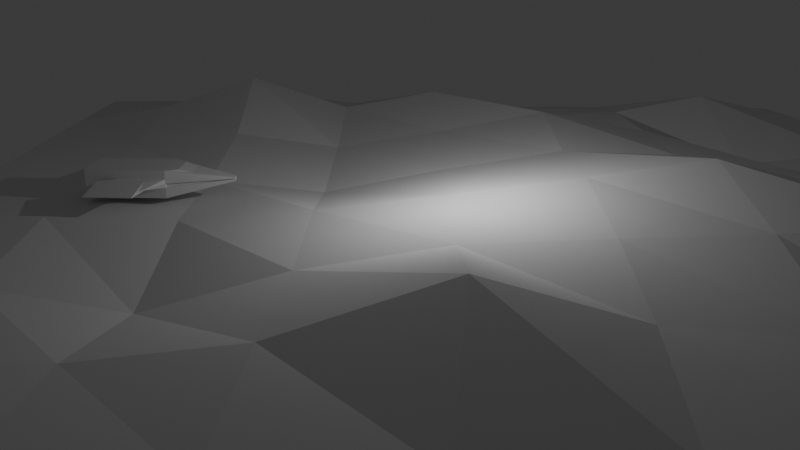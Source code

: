 # Source: 004_CamSetup.blend  (saved by Blender 4.0.36; exported with 4.5.12 LTS)
import bpy
from mathutils import Matrix  # noqa: F401  (used for matrix-valued properties, if any)

bpy.ops.wm.read_factory_settings(use_empty=True)
scene = bpy.context.scene
scene.name = 'Scene'

# ---- collections
col_collection = bpy.data.collections.new('Collection'); scene.collection.children.link(col_collection)

# ---- materials (node trees are filled in below, after node groups)
mat_material = bpy.data.materials.new('Material')
mat_material.alpha_threshold = 0.0
mat_material.use_transparent_shadow = False
mat_material.roughness = 0.5
mat_material.line_color = (0.0, 0.0, 0.0, 1.0)

# ---- material node trees
mat_material.use_nodes = True; mat_material.node_tree.nodes.clear()
_N = mat_material.node_tree.nodes; _L = mat_material.node_tree.links
n0 = _N.new('ShaderNodeOutputMaterial'); n0.name = 'Material Output'; n0.location = (300, 300)
n1 = _N.new('ShaderNodeBsdfPrincipled'); n1.name = 'Principled BSDF'; n1.location = (10, 300)
n1.inputs[3].default_value = 1.45
_L.new(n1.outputs[0], n0.inputs[0])
n0.is_active_output = True

# ---- world
world_world = bpy.data.worlds.new('World'); scene.world = world_world
world_world.use_nodes = True; world_world.node_tree.nodes.clear()
_N = world_world.node_tree.nodes; _L = world_world.node_tree.links
n0 = _N.new('ShaderNodeOutputWorld'); n0.name = 'World Output'; n0.location = (300, 300)
n1 = _N.new('ShaderNodeBackground'); n1.name = 'Background'; n1.location = (10, 300)
n1.inputs[0].default_value = (0.05088, 0.05088, 0.05088, 1.0)
_L.new(n1.outputs[0], n0.inputs[0])
n0.is_active_output = True
world_world.color = (0.05088, 0.05088, 0.05088)
world_world.use_sun_shadow = False
world_world.sun_shadow_jitter_overblur = 0.0

# ---- cameras
cam_camera = bpy.data.cameras.new('Camera')
cam_camera.clip_end = 100.0
cam_camera.lens = 40.82
cam_camera.ortho_scale = 7.314

# ---- lights
light_light = bpy.data.lights.new('Light', 'POINT')
light_light.transmission_factor = 0.0
light_light.use_soft_falloff = False
light_light.energy = 1000.0
light_light.shadow_soft_size = 0.1
light_light.shadow_maximum_resolution = 0.006
light_light.use_absolute_resolution = True

# ---- meshes
me_cube = bpy.data.meshes.new('Cube')
me_cube.from_pydata([(0.6791, 1.518, 1.462), (1.0, 1.0, 0.2615), (1.0, -1.0, 1.469), (1.0, -1.0, 0.2615), (0.5109, 2.086, 1.301), (0.1605, 3.813, 0.8395), (1.0, 1.0, 0.7345), (1.0, -1.0, 0.7345), (0.1605, 3.813, 0.9235), (1.0, 1.0, 1.102), (1.0, -1.0, 1.102), (0.1605, 3.813, 0.9654), (1.0, 1.0, 0.9181), (1.0, -1.0, 0.9181), (0.1605, 3.813, 0.9444), (1.0, 1.0, 0.9181), (1.0, -1.0, 0.9181), (1.0, 1.0, 0.9181), (1.0, -1.0, 0.9181), (1.0, 1.0, 0.7345), (1.0, -1.0, 0.7345), (1.0, 1.0, 1.102), (1.0, -1.0, 1.102), (1.0, 1.0, 0.9181), (1.0, -1.0, 0.9181), (0.0, -1.0, 1.469), (1.469, 0.2448, 0.7345), (0.0, 1.0, 0.2615), (1.469, -1.755, 0.7345), (1.469, 0.2448, 1.102), (1.469, -1.755, 1.102), (3.132, 0.2448, 0.9414), (3.132, 0.2448, 0.8949), (2.411, 0.2448, 0.9181), (3.132, -1.755, 0.8949), (3.132, -1.755, 0.9414), (1.47, -1.755, 0.9181), (0.0, -1.0, 0.2615), (0.0, 1.0, 1.469), (0.0, 3.813, 0.8395), (0.0, 3.813, 1.007), (0.0, 3.813, 0.9235), (0.0, -1.0, 0.7345), (0.0, 3.813, 0.9654), (0.0, -1.0, 1.102), (0.0, -1.0, 0.9181), (0.0, 3.813, 0.9444), (0.7238, -2.426, 0.7345), (0.7238, -2.426, 0.3997), (0.0, -2.426, 0.3997), (0.7238, -2.426, 0.9181), (0.7238, -2.426, 1.331), (0.7238, -2.426, 1.102), (0.0, -2.426, 1.331), (0.0, -2.426, 0.7345), (0.0, -2.426, 1.102), (0.0, -2.426, 0.9181), (1.0, -2.426, 0.7345), (1.0, -2.426, 0.2615), (0.0, -2.426, 0.2615), (1.0, -2.426, 0.9181), (1.0, -2.426, 1.469), (1.0, -2.426, 1.102), (0.0, -2.426, 1.469), (0.0, -2.426, 0.9181), (0.0, -2.426, 0.7345), (0.0, -2.426, 1.102), (0.7238, -2.464, 0.7345), (0.0, -2.464, 0.7345), (0.7238, -2.464, 1.102), (0.0, -2.464, 1.102), (0.7238, -2.464, 0.9181), (0.0, -2.464, 0.9181), (0.7238, -2.464, 0.3997), (0.0, -2.464, 0.3997), (0.7238, -2.464, 1.331), (0.0, -2.464, 1.331), (1.0, 1.0, 1.469), (0.0, 1.518, 1.462), (0.1605, 3.813, 1.007), (0.0, 2.086, 1.301), (0.8855, 1.028, 0.9172), (0.8855, 1.028, 0.7381), (0.06642, 3.773, 0.9429), (0.06642, 3.773, 0.9224)], [], [(27, 1, 3, 37), (9, 77, 2, 10), (6, 1, 5, 8), (43, 40, 79, 11), (78, 0, 4, 80), (39, 41, 8, 5), (14, 12, 81, 83), (1, 6, 7, 3), (77, 9, 11, 79), (46, 43, 11, 14), (7, 6, 26, 28), (31, 29, 30, 35), (41, 46, 14, 8), (9, 12, 14, 11), (13, 12, 15, 16), (16, 15, 17, 18), (18, 17, 23, 24), (10, 9, 21, 22), (7, 6, 19, 20), (13, 7, 28, 34, 36), (12, 9, 29, 31, 33), (9, 10, 30, 29), (6, 12, 33, 32, 26), (10, 13, 36, 35, 30), (31, 32, 33), (34, 35, 36), (31, 35, 34, 32), (26, 32, 34, 28), (3, 7, 57, 58), (2, 25, 63, 61), (7, 13, 60, 57), (1, 27, 39, 5), (25, 44, 66, 63), (77, 38, 25, 2), (64, 65, 68, 72), (53, 55, 70, 76), (47, 50, 71, 67), (51, 53, 76, 75), (42, 37, 59, 54), (45, 42, 54, 56), (13, 10, 62, 60), (44, 45, 56, 66), (37, 3, 58, 59), (10, 2, 61, 62), (47, 48, 58, 57), (48, 49, 59, 58), (50, 47, 57, 60), (51, 52, 62, 61), (52, 50, 60, 62), (53, 51, 61, 63), (65, 64, 56, 54), (64, 55, 66, 56), (49, 65, 54, 59), (55, 53, 63, 66), (67, 71, 72, 68), (71, 69, 70, 72), (73, 67, 68, 74), (69, 75, 76, 70), (52, 51, 75, 69), (48, 47, 67, 73), (55, 64, 72, 70), (50, 52, 69, 71), (49, 48, 73, 74), (65, 49, 74, 68), (0, 78, 38, 77), (80, 4, 79, 40), (4, 0, 77, 79), (78, 80, 40, 38), (81, 82, 84, 83), (6, 8, 84, 82), (8, 14, 83, 84), (12, 6, 82, 81)])
_uv = me_cube.uv_layers.new(name='UVMap')
_uv.uv.foreach_set('vector', [0.25, 0.5, 0.375, 0.5, 0.375, 0.75, 0.25, 0.75, 0.5625, 0.5, 0.625, 0.5, 0.625, 0.75, 0.5625, 0.75, 0.5, 0.5, 0.375, 0.5, 0.375, 0.5, 0.5, 0.5, 0.5625, 0.375, 0.625, 0.375, 0.625, 0.5, 0.5625, 0.5, 0.7395, 0.5, 0.6357, 0.5, 0.6786, 0.5, 0.697, 0.5, 0.375, 0.375, 0.5, 0.375, 0.5, 0.5, 0.375, 0.5, 0.5312, 0.5, 0.5312, 0.5, 0.5312, 0.5, 0.5312, 0.5, 0.375, 0.5, 0.5, 0.5, 0.5, 0.75, 0.375, 0.75, 0.625, 0.5, 0.5625, 0.5, 0.5625, 0.5, 0.625, 0.5, 0.5312, 0.375, 0.5625, 0.375, 0.5625, 0.5, 0.5312, 0.5, 0.5, 0.75, 0.5, 0.5, 0.5, 0.5, 0.5, 0.75, 0.5352, 0.5, 0.5625, 0.5, 0.5625, 0.75, 0.5352, 0.75, 0.5, 0.375, 0.5312, 0.375, 0.5312, 0.5, 0.5, 0.5, 0.5625, 0.5, 0.5312, 0.5, 0.5312, 0.5, 0.5625, 0.5, 0.5312, 0.75, 0.5312, 0.5, 0.5312, 0.5, 0.5312, 0.75, 0.5312, 0.75, 0.5312, 0.5, 0.5312, 0.5, 0.5312, 0.75, 0.5312, 0.75, 0.5312, 0.5, 0.5312, 0.5, 0.5312, 0.75, 0.5625, 0.75, 0.5625, 0.5, 0.5625, 0.5, 0.5625, 0.75, 0.5, 0.75, 0.5, 0.5, 0.5, 0.5, 0.5, 0.75, 0.5312, 0.75, 0.5, 0.75, 0.5, 0.75, 0.5273, 0.75, 0.5312, 0.75, 0.5312, 0.5, 0.5625, 0.5, 0.5625, 0.5, 0.5352, 0.5, 0.5312, 0.5, 0.5625, 0.5, 0.5625, 0.75, 0.5625, 0.75, 0.5625, 0.5, 0.5, 0.5, 0.5312, 0.5, 0.5312, 0.5, 0.5273, 0.5, 0.5, 0.5, 0.5625, 0.75, 0.5312, 0.75, 0.5312, 0.75, 0.5352, 0.75, 0.5625, 0.75, 0.5352, 0.5, 0.5344, 0.5, 0.5312, 0.5, 0.5273, 0.75, 0.5281, 0.75, 0.5312, 0.75, 0.5352, 0.5, 0.5352, 0.75, 0.5273, 0.75, 0.5273, 0.5, 0.5, 0.5, 0.5273, 0.5, 0.5273, 0.75, 0.5, 0.75, 0.375, 0.75, 0.5, 0.75, 0.5, 0.75, 0.375, 0.75, 0.625, 0.75, 0.75, 0.75, 0.75, 0.75, 0.625, 0.75, 0.5, 0.75, 0.5312, 0.75, 0.5312, 0.75, 0.5, 0.75, 0.375, 0.5, 0.25, 0.5, 0.25, 0.5, 0.375, 0.5, 0.0, 0.0, 0.0, 0.0, 0.0, 0.0, 0.0, 0.0, 0.625, 0.5, 0.75, 0.5, 0.75, 0.75, 0.625, 0.75, 0.5312, 0.8577, 0.5, 0.8577, 0.5, 0.8577, 0.5312, 0.8577, 0.6015, 0.8577, 0.5625, 0.8577, 0.5625, 0.8577, 0.6015, 0.8577, 0.5, 0.7673, 0.5312, 0.7673, 0.5312, 0.7673, 0.5, 0.7673, 0.6015, 0.7673, 0.6015, 0.8577, 0.6015, 0.8577, 0.6015, 0.7673, 0.0, 0.0, 0.0, 0.0, 0.0, 0.0, 0.0, 0.0, 0.0, 0.0, 0.0, 0.0, 0.0, 0.0, 0.0, 0.0, 0.5312, 0.75, 0.5625, 0.75, 0.5625, 0.75, 0.5312, 0.75, 0.0, 0.0, 0.0, 0.0, 0.0, 0.0, 0.0, 0.0, 0.25, 0.75, 0.375, 0.75, 0.375, 0.75, 0.25, 0.75, 0.5625, 0.75, 0.625, 0.75, 0.625, 0.75, 0.5625, 0.75, 0.5, 0.7673, 0.3985, 0.7673, 0.375, 0.75, 0.5, 0.75, 0.3985, 0.7673, 0.3985, 0.8577, 0.375, 0.875, 0.375, 0.75, 0.5312, 0.7673, 0.5, 0.7673, 0.5, 0.75, 0.5312, 0.75, 0.6015, 0.7673, 0.5625, 0.7673, 0.5625, 0.75, 0.625, 0.75, 0.5625, 0.7673, 0.5312, 0.7673, 0.5312, 0.75, 0.5625, 0.75, 0.6015, 0.8577, 0.6015, 0.7673, 0.625, 0.75, 0.625, 0.875, 0.5, 0.8577, 0.5312, 0.8577, 0.5312, 0.875, 0.5, 0.875, 0.5312, 0.8577, 0.5625, 0.8577, 0.5625, 0.875, 0.5312, 0.875, 0.3985, 0.8577, 0.5, 0.8577, 0.5, 0.875, 0.375, 0.875, 0.5625, 0.8577, 0.6015, 0.8577, 0.625, 0.875, 0.5625, 0.875, 0.5, 0.7673, 0.5312, 0.7673, 0.5312, 0.8577, 0.5, 0.8577, 0.5312, 0.7673, 0.5625, 0.7673, 0.5625, 0.8577, 0.5312, 0.8577, 0.3985, 0.7673, 0.5, 0.7673, 0.5, 0.8577, 0.3985, 0.8577, 0.5625, 0.7673, 0.6015, 0.7673, 0.6015, 0.8577, 0.5625, 0.8577, 0.5625, 0.7673, 0.6015, 0.7673, 0.6015, 0.7673, 0.5625, 0.7673, 0.3985, 0.7673, 0.5, 0.7673, 0.5, 0.7673, 0.3985, 0.7673, 0.5625, 0.8577, 0.5312, 0.8577, 0.5312, 0.8577, 0.5625, 0.8577, 0.5312, 0.7673, 0.5625, 0.7673, 0.5625, 0.7673, 0.5312, 0.7673, 0.3985, 0.8577, 0.3985, 0.7673, 0.3985, 0.7673, 0.3985, 0.8577, 0.5, 0.8577, 0.3985, 0.8577, 0.3985, 0.8577, 0.5, 0.8577, 0.6357, 0.5, 0.7395, 0.5, 0.75, 0.5, 0.625, 0.5, 0.697, 0.5, 0.6786, 0.5, 0.625, 0.5, 0.75, 0.5, 0.6786, 0.5, 0.6357, 0.5, 0.625, 0.5, 0.625, 0.5, 0.7395, 0.5, 0.697, 0.5, 0.75, 0.5, 0.75, 0.5, 0.5312, 0.5, 0.5, 0.5, 0.5, 0.5, 0.5312, 0.5, 0.5, 0.5, 0.5, 0.5, 0.5, 0.5, 0.5, 0.5, 0.5, 0.5, 0.5312, 0.5, 0.5312, 0.5, 0.5, 0.5, 0.5312, 0.5, 0.5, 0.5, 0.5, 0.5, 0.5312, 0.5])
me_cube.materials.append(mat_material)
me_cube.use_mirror_vertex_groups = False
me_cube.update()
me_plane = bpy.data.meshes.new('Plane')
me_plane.from_pydata([(-1.0, -1.0, 0.0), (1.0, -1.0, 0.0), (-1.001, 0.9991, 0.002524), (0.9897, 1.015, 0.0136), (-1.005, 0.7429, 0.02098), (-1.001, 0.4993, 0.002316), (-1.0, 0.2502, 0.0002943), (-1.0, 4.104e-05, 7.768e-05), (-0.9963, -0.2504, 0.004489), (-0.9933, -0.5023, 0.03321), (-0.9954, -0.7504, 0.004733), (1.0, -0.75, 0.0), (0.999, -0.4987, 0.001372), (0.9927, -0.2413, 0.01011), (0.9845, 0.01855, 0.02138), (0.9786, 0.2761, 0.02933), (0.9782, 0.5278, 0.02957), (0.9859, 0.7717, 0.01598), (-0.7143, -1.0, 0.0), (-0.4286, -1.0, 0.0), (-0.1429, -1.0, 0.0), (0.1429, -1.0, 0.0), (0.4286, -1.0, 0.0), (0.7143, -1.0, 0.0), (0.7045, 1.018, 0.007334), (0.4102, 1.021, 0.0248), (0.1262, 1.017, 0.02333), (-0.1531, 1.009, 0.01443), (-0.433, 1.002, 0.007783), (-0.7221, 0.9897, 0.03105), (0.7141, -0.7499, -0.0008654), (0.427, -0.7488, -0.02595), (0.1404, -0.7482, 0.001188), (-0.1445, -0.7488, 0.002273), (-0.4308, -0.75, 0.002882), (-0.7224, -0.7526, 0.04367), (0.7091, -0.4952, -0.01184), (0.4191, -0.4923, -0.07083), (0.1327, -0.492, -0.005503), (-0.1393, -0.4952, -0.003148), (-0.4471, -0.4985, 0.03159), (-0.7302, -0.5073, 0.1245), (0.698, -0.2336, 0.02068), (0.4058, -0.2294, 0.005814), (0.129, -0.2322, 0.02033), (-0.1244, -0.2413, -0.02063), (-0.4309, -0.2437, 0.004556), (-0.7258, -0.2504, 0.04641), (0.6499, 0.04449, 0.1039), (0.3925, 0.03418, 0.05053), (0.1081, 0.03071, 0.04915), (-0.1598, 0.01989, 0.02591), (-0.4587, 0.01296, 0.04396), (-0.7204, -0.009189, 0.09354), (0.6788, 0.2885, 0.04917), (0.3844, 0.2926, 0.06336), (0.09545, 0.2844, 0.08372), (-0.1867, 0.2767, 0.06374), (-0.4888, 0.2669, 0.08861), (-0.7325, 0.2559, 0.02675), (0.6852, 0.5371, 0.03449), (0.3832, 0.5405, 0.07474), (0.0894, 0.5268, 0.122), (-0.1769, 0.5219, 0.06081), (-0.4612, 0.5113, 0.05118), (-0.7294, 0.4938, 0.04154), (0.7031, 0.7752, 0.0002911), (0.3644, 0.7826, 0.09372), (0.1077, 0.7748, 0.06738), (-0.1647, 0.7672, 0.0339), (-0.4118, 0.7456, -0.01913), (-0.7378, 0.7233, 0.08794)], [], [(66, 17, 3, 24), (23, 1, 11, 30), (30, 11, 12, 36), (36, 12, 13, 42), (42, 13, 14, 48), (48, 14, 15, 54), (54, 15, 16, 60), (60, 16, 17, 66), (5, 65, 71, 4), (65, 64, 70, 71), (64, 63, 69, 70), (63, 62, 68, 69), (62, 61, 67, 68), (61, 60, 66, 67), (6, 59, 65, 5), (59, 58, 64, 65), (58, 57, 63, 64), (57, 56, 62, 63), (56, 55, 61, 62), (55, 54, 60, 61), (7, 53, 59, 6), (53, 52, 58, 59), (52, 51, 57, 58), (51, 50, 56, 57), (50, 49, 55, 56), (49, 48, 54, 55), (8, 47, 53, 7), (47, 46, 52, 53), (46, 45, 51, 52), (45, 44, 50, 51), (44, 43, 49, 50), (43, 42, 48, 49), (9, 41, 47, 8), (41, 40, 46, 47), (40, 39, 45, 46), (39, 38, 44, 45), (38, 37, 43, 44), (37, 36, 42, 43), (10, 35, 41, 9), (35, 34, 40, 41), (34, 33, 39, 40), (33, 32, 38, 39), (32, 31, 37, 38), (31, 30, 36, 37), (0, 18, 35, 10), (18, 19, 34, 35), (19, 20, 33, 34), (20, 21, 32, 33), (21, 22, 31, 32), (22, 23, 30, 31), (4, 71, 29, 2), (71, 70, 28, 29), (70, 69, 27, 28), (69, 68, 26, 27), (68, 67, 25, 26), (67, 66, 24, 25)])
_uv = me_plane.uv_layers.new(name='UVMap')
_uv.uv.foreach_set('vector', [0.8571, 0.875, 1.0, 0.875, 1.0, 1.0, 0.8571, 1.0, 0.8571, 0.0, 1.0, 0.0, 1.0, 0.125, 0.8571, 0.125, 0.8571, 0.125, 1.0, 0.125, 1.0, 0.25, 0.8571, 0.25, 0.8571, 0.25, 1.0, 0.25, 1.0, 0.375, 0.8571, 0.375, 0.8571, 0.375, 1.0, 0.375, 1.0, 0.5, 0.8571, 0.5, 0.8571, 0.5, 1.0, 0.5, 1.0, 0.625, 0.8571, 0.625, 0.8571, 0.625, 1.0, 0.625, 1.0, 0.75, 0.8571, 0.75, 0.8571, 0.75, 1.0, 0.75, 1.0, 0.875, 0.8571, 0.875, 0.0, 0.75, 0.1429, 0.75, 0.1429, 0.875, 0.0, 0.875, 0.1429, 0.75, 0.2857, 0.75, 0.2857, 0.875, 0.1429, 0.875, 0.2857, 0.75, 0.4286, 0.75, 0.4286, 0.875, 0.2857, 0.875, 0.4286, 0.75, 0.5714, 0.75, 0.5714, 0.875, 0.4286, 0.875, 0.5714, 0.75, 0.7143, 0.75, 0.7143, 0.875, 0.5714, 0.875, 0.7143, 0.75, 0.8571, 0.75, 0.8571, 0.875, 0.7143, 0.875, 0.0, 0.625, 0.1429, 0.625, 0.1429, 0.75, 0.0, 0.75, 0.1429, 0.625, 0.2857, 0.625, 0.2857, 0.75, 0.1429, 0.75, 0.2857, 0.625, 0.4286, 0.625, 0.4286, 0.75, 0.2857, 0.75, 0.4286, 0.625, 0.5714, 0.625, 0.5714, 0.75, 0.4286, 0.75, 0.5714, 0.625, 0.7143, 0.625, 0.7143, 0.75, 0.5714, 0.75, 0.7143, 0.625, 0.8571, 0.625, 0.8571, 0.75, 0.7143, 0.75, 0.0, 0.5, 0.1429, 0.5, 0.1429, 0.625, 0.0, 0.625, 0.1429, 0.5, 0.2857, 0.5, 0.2857, 0.625, 0.1429, 0.625, 0.2857, 0.5, 0.4286, 0.5, 0.4286, 0.625, 0.2857, 0.625, 0.4286, 0.5, 0.5714, 0.5, 0.5714, 0.625, 0.4286, 0.625, 0.5714, 0.5, 0.7143, 0.5, 0.7143, 0.625, 0.5714, 0.625, 0.7143, 0.5, 0.8571, 0.5, 0.8571, 0.625, 0.7143, 0.625, 0.0, 0.375, 0.1429, 0.375, 0.1429, 0.5, 0.0, 0.5, 0.1429, 0.375, 0.2857, 0.375, 0.2857, 0.5, 0.1429, 0.5, 0.2857, 0.375, 0.4286, 0.375, 0.4286, 0.5, 0.2857, 0.5, 0.4286, 0.375, 0.5714, 0.375, 0.5714, 0.5, 0.4286, 0.5, 0.5714, 0.375, 0.7143, 0.375, 0.7143, 0.5, 0.5714, 0.5, 0.7143, 0.375, 0.8571, 0.375, 0.8571, 0.5, 0.7143, 0.5, 0.0, 0.25, 0.1429, 0.25, 0.1429, 0.375, 0.0, 0.375, 0.1429, 0.25, 0.2857, 0.25, 0.2857, 0.375, 0.1429, 0.375, 0.2857, 0.25, 0.4286, 0.25, 0.4286, 0.375, 0.2857, 0.375, 0.4286, 0.25, 0.5714, 0.25, 0.5714, 0.375, 0.4286, 0.375, 0.5714, 0.25, 0.7143, 0.25, 0.7143, 0.375, 0.5714, 0.375, 0.7143, 0.25, 0.8571, 0.25, 0.8571, 0.375, 0.7143, 0.375, 0.0, 0.125, 0.1429, 0.125, 0.1429, 0.25, 0.0, 0.25, 0.1429, 0.125, 0.2857, 0.125, 0.2857, 0.25, 0.1429, 0.25, 0.2857, 0.125, 0.4286, 0.125, 0.4286, 0.25, 0.2857, 0.25, 0.4286, 0.125, 0.5714, 0.125, 0.5714, 0.25, 0.4286, 0.25, 0.5714, 0.125, 0.7143, 0.125, 0.7143, 0.25, 0.5714, 0.25, 0.7143, 0.125, 0.8571, 0.125, 0.8571, 0.25, 0.7143, 0.25, 0.0, 0.0, 0.1429, 0.0, 0.1429, 0.125, 0.0, 0.125, 0.1429, 0.0, 0.2857, 0.0, 0.2857, 0.125, 0.1429, 0.125, 0.2857, 0.0, 0.4286, 0.0, 0.4286, 0.125, 0.2857, 0.125, 0.4286, 0.0, 0.5714, 0.0, 0.5714, 0.125, 0.4286, 0.125, 0.5714, 0.0, 0.7143, 0.0, 0.7143, 0.125, 0.5714, 0.125, 0.7143, 0.0, 0.8571, 0.0, 0.8571, 0.125, 0.7143, 0.125, 0.0, 0.875, 0.1429, 0.875, 0.1429, 1.0, 0.0, 1.0, 0.1429, 0.875, 0.2857, 0.875, 0.2857, 1.0, 0.1429, 1.0, 0.2857, 0.875, 0.4286, 0.875, 0.4286, 1.0, 0.2857, 1.0, 0.4286, 0.875, 0.5714, 0.875, 0.5714, 1.0, 0.4286, 1.0, 0.5714, 0.875, 0.7143, 0.875, 0.7143, 1.0, 0.5714, 1.0, 0.7143, 0.875, 0.8571, 0.875, 0.8571, 1.0, 0.7143, 1.0])
me_plane.update()

# ---- objects
ob_cube = bpy.data.objects.new('Cube', me_cube)
ob_light = bpy.data.objects.new('Light', light_light)
ob_camera = bpy.data.objects.new('Camera', cam_camera)
ob_plane = bpy.data.objects.new('Plane', me_plane)

# ---- transforms, parenting, visibility, modifiers, constraints
ob_cube.location = (0.0, -12.48, 0.0)
ob_cube.lock_rotations_4d = False
ob_cube.empty_display_type = 'ARROWS'
ob_cube.lineart.crease_threshold = 0.0
_m = ob_cube.modifiers.new('Mirror', 'MIRROR')
_m.use_clip = True
ob_light.location = (4.076, 1.005, 5.904)
ob_light.rotation_euler = (0.6503, 0.05522, 1.866)
ob_light.lock_rotations_4d = False
ob_light.empty_display_type = 'ARROWS'
ob_light.color = (0.0, 0.0, 0.0, 0.0)
ob_light.lineart.crease_threshold = 0.0
ob_camera.location = (37.6, -0.08571, 11.67)
ob_camera.rotation_euler = (1.244, -0.005499, 1.611)
ob_camera.scale = (2.18, 2.18, 2.18)
ob_camera.lock_rotations_4d = False
ob_camera.empty_display_type = 'ARROWS'
ob_camera.color = (0.0, 0.0, 0.0, 0.0)
ob_camera.display_type = 'WIRE'
ob_camera.lineart.crease_threshold = 0.0
ob_plane.location = (0.0, 0.0, 0.0)
ob_plane.scale = (21.33, 21.33, 21.33)

# ---- collection membership
col_collection.objects.link(ob_cube)
col_collection.objects.link(ob_light)
col_collection.objects.link(ob_camera)
col_collection.objects.link(ob_plane)

# ---- scene / render settings (as saved in the file)
scene.camera = ob_camera
scene.frame_start = 1; scene.frame_end = 250; scene.frame_set(1)
scene.render.engine = 'BLENDER_EEVEE_NEXT'
scene.cycles.sampling_pattern = 'TABULATED_SOBOL'
bpy.context.view_layer.update()
